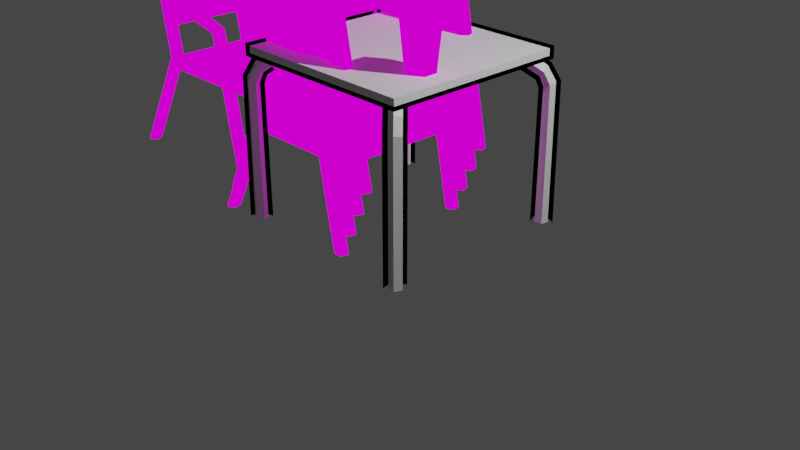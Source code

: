 # Source: mesa.blend  (saved by Blender 2.82.7; exported with 4.5.12 LTS)
import bpy
from mathutils import Matrix  # noqa: F401  (used for matrix-valued properties, if any)

bpy.ops.wm.read_factory_settings(use_empty=True)
scene = bpy.context.scene
scene.name = 'Scene'

# ---- collections
col_collection = bpy.data.collections.new('Collection'); scene.collection.children.link(col_collection)

# ---- images (referenced by path relative to the original .blend; pixels are not part of the script)
import os
ASSET_DIR = os.environ.get("B2B_ASSET_DIR", "")  # directory of the original .blend (textures are referenced by path, not embedded)
HERE = os.path.dirname(os.path.abspath(__file__))  # packed textures are extracted next to this script under _unpacked/

def load_image(name, relpath, width, height, colorspace="sRGB"):
    """Load a texture the original file referenced (path relative to the .blend, or extracted next to this script)."""
    p = next((c for c in (os.path.join(HERE, relpath), os.path.join(ASSET_DIR, relpath)) if relpath and os.path.exists(c)), "")
    if p:
        img = bpy.data.images.load(p, check_existing=True)
        img.name = name
    else:  # same state as the original file: an image datablock whose file is absent (Cycles renders it pink)
        img = bpy.data.images.new(name, width, height)
        img.source = "FILE"
        img.filepath = "//" + (relpath or name)
    img.colorspace_settings.name = colorspace
    return img
img_tex_table_jpg = load_image('tex_table.jpg', 'tex_table.jpg', 1024, 1024, 'sRGB')

# ---- materials (node trees are filled in below, after node groups)
mat_material = bpy.data.materials.new('Material')
mat_material.alpha_threshold = 0.0
mat_material.use_transparent_shadow = False
mat_material.line_color = (0.0, 0.0, 0.0, 1.0)
mat_oh_outline_material = bpy.data.materials.new('OH_Outline_Material')
mat_oh_outline_material.use_backface_culling = True
mat_material_001 = bpy.data.materials.new('Material.001')
mat_material_001.use_transparent_shadow = False

# ---- material node trees
mat_material.use_nodes = True; mat_material.node_tree.nodes.clear()
_N = mat_material.node_tree.nodes; _L = mat_material.node_tree.links
n0 = _N.new('ShaderNodeOutputMaterial'); n0.name = 'Material Output'; n0.location = (300, 300)
n1 = _N.new('ShaderNodeBsdfPrincipled'); n1.name = 'Principled BSDF'; n1.location = (10, 300)
n1.distribution = 'GGX'
n1.subsurface_method = 'BURLEY'
n1.inputs[2].default_value = 0.4
n1.inputs[3].default_value = 1.45
n1.inputs[27].default_value = (0.0, 0.0, 0.0, 1.0)
n1.inputs[28].default_value = 1.0
_L.new(n1.outputs[0], n0.inputs[0])
n0.is_active_output = True
mat_oh_outline_material.use_nodes = True; mat_oh_outline_material.node_tree.nodes.clear()
_N = mat_oh_outline_material.node_tree.nodes; _L = mat_oh_outline_material.node_tree.links
n0 = _N.new('ShaderNodeRGB'); n0.name = 'RGB'; n0.location = (-700, -100)
n0.outputs[0].default_value = (0.0, 0.0, 0.0, 1.0)
n1 = _N.new('ShaderNodeOutputMaterial'); n1.name = 'Material Output'; n1.location = (100, -100)
n1.target = 'EEVEE'
n2 = _N.new('ShaderNodeNewGeometry'); n2.name = 'Geometry'; n2.location = (-700, 400)
n3 = _N.new('ShaderNodeBsdfTransparent'); n3.name = 'Transparent BSDF'; n3.location = (-700, 100)
n4 = _N.new('ShaderNodeLightPath'); n4.name = 'Light Path'; n4.location = (-500, 500)
n5 = _N.new('ShaderNodeMixShader'); n5.name = 'Mix Shader'; n5.location = (-500, 100)
n6 = _N.new('ShaderNodeMixShader'); n6.name = 'Mix Shader.001'; n6.location = (-300, 100)
n7 = _N.new('ShaderNodeMixShader'); n7.name = 'Mix Shader.002'; n7.location = (-100, 100)
n8 = _N.new('ShaderNodeOutputMaterial'); n8.name = 'Material Output.001'; n8.location = (100, 100)
n8.target = 'CYCLES'
n9 = _N.new('ShaderNodeMixShader'); n9.name = 'Mix Shader.003'; n9.location = (0, 0)
n9.label = 'Disable Shadow'
n9.hide = True
n10 = _N.new('ShaderNodeLightPath'); n10.name = 'Light Path.001'; n10.location = (0, 0)
n10.hide = True
n11 = _N.new('ShaderNodeBsdfTransparent'); n11.name = 'Transparent BSDF.001'; n11.location = (0, 0)
n11.hide = True
_L.new(n2.outputs[6], n5.inputs[0])
_L.new(n0.outputs[0], n5.inputs[1])
_L.new(n3.outputs[0], n5.inputs[2])
_L.new(n4.outputs[0], n6.inputs[0])
_L.new(n3.outputs[0], n6.inputs[1])
_L.new(n5.outputs[0], n6.inputs[2])
_L.new(n4.outputs[3], n7.inputs[0])
_L.new(n6.outputs[0], n7.inputs[1])
_L.new(n5.outputs[0], n7.inputs[2])
_L.new(n7.outputs[0], n8.inputs[0])
_L.new(n0.outputs[0], n9.inputs[1])
_L.new(n9.outputs[0], n1.inputs[0])
_L.new(n10.outputs[1], n9.inputs[0])
_L.new(n11.outputs[0], n9.inputs[2])
n1.is_active_output = True
mat_material_001.use_nodes = True; mat_material_001.node_tree.nodes.clear()
_N = mat_material_001.node_tree.nodes; _L = mat_material_001.node_tree.links
n0 = _N.new('ShaderNodeOutputMaterial'); n0.name = 'Material Output'; n0.location = (300, 300)
n1 = _N.new('ShaderNodeBsdfPrincipled'); n1.name = 'Principled BSDF'; n1.location = (10, 300)
n1.distribution = 'GGX'
n1.subsurface_method = 'BURLEY'
n1.inputs[0].default_value = (0.0, 0.0, 0.0, 1.0)
n1.inputs[3].default_value = 1.45
n1.inputs[13].default_value = 0.0
n1.inputs[28].default_value = 1.0
n2 = _N.new('ShaderNodeTexImage'); n2.name = 'Image Texture'; n2.location = (-480, 183)
n2.image = img_tex_table_jpg
_L.new(n1.outputs[0], n0.inputs[0])
_L.new(n2.outputs[0], n1.inputs[27])
n0.is_active_output = True

# ---- world
world_world = bpy.data.worlds.new('World'); scene.world = world_world
world_world.use_nodes = True; world_world.node_tree.nodes.clear()
_N = world_world.node_tree.nodes; _L = world_world.node_tree.links
n0 = _N.new('ShaderNodeOutputWorld'); n0.name = 'World Output'; n0.location = (300, 300)
n1 = _N.new('ShaderNodeBackground'); n1.name = 'Background'; n1.location = (10, 300)
n1.inputs[0].default_value = (0.05088, 0.05088, 0.05088, 1.0)
_L.new(n1.outputs[0], n0.inputs[0])
n0.is_active_output = True
world_world.color = (0.05088, 0.05088, 0.05088)
world_world.use_sun_shadow = False
world_world.sun_shadow_jitter_overblur = 0.0

# ---- cameras
cam_camera = bpy.data.cameras.new('Camera')
cam_camera.clip_end = 100.0
cam_camera.ortho_scale = 7.314

# ---- lights
light_light = bpy.data.lights.new('Light', 'POINT')
light_light.transmission_factor = 0.0
light_light.energy = 1000.0
light_light.shadow_soft_size = 0.1
light_light.shadow_maximum_resolution = 0.006
light_light.use_absolute_resolution = True

# ---- meshes
me_cylinder_001 = bpy.data.meshes.new('Cylinder.001')
me_cylinder_001.from_pydata([(0.965, -1.041, -0.001584), (0.965, -1.041, 1.458), (0.9522, -0.9601, -0.001584), (0.9571, -0.9649, 1.429), (1.025, -0.923, -0.001584), (1.028, -0.9259, 1.44), (1.083, -0.9808, -0.001584), (1.08, -0.9778, 1.476), (1.046, -1.054, -0.001584), (1.041, -1.049, 1.487), (0.9286, -0.9364, 1.532), (0.9196, -0.9954, 1.588), (0.9931, -0.891, 1.553), (1.024, -0.9219, 1.623), (0.9787, -0.9865, 1.644), (0.7975, -0.809, 1.654), (0.7886, -0.868, 1.71), (0.8621, -0.7636, 1.675), (0.893, -0.7945, 1.744), (0.8476, -0.8591, 1.766), (1.0, 1.0, 1.799), (1.0, 1.0, 1.727), (1.0, -1.0, 1.799), (1.0, -1.0, 1.727), (-1.0, 1.0, 1.799), (-1.0, 1.0, 1.727), (-1.0, -1.0, 1.799), (-1.0, -1.0, 1.727), (-1.035, -0.9425, -0.001584), (-1.035, -0.9425, 1.458), (-0.9542, -0.9297, -0.001584), (-0.9591, -0.9345, 1.429), (-0.9171, -1.003, -0.001584), (-0.9201, -1.006, 1.44), (-0.9749, -1.06, -0.001584), (-0.9719, -1.057, 1.476), (-1.048, -1.023, -0.001584), (-1.043, -1.018, 1.487), (-0.9305, -0.906, 1.532), (-0.9896, -0.8971, 1.588), (-0.8851, -0.9705, 1.553), (-0.9161, -1.001, 1.623), (-0.9806, -0.9561, 1.644), (-0.8031, -0.7749, 1.654), (-0.8622, -0.766, 1.71), (-0.7577, -0.8395, 1.675), (-0.7887, -0.8705, 1.744), (-0.8532, -0.825, 1.766), (1.063, 0.9592, -0.001584), (1.063, 0.9592, 1.458), (0.9826, 0.9464, -0.001584), (0.9875, 0.9512, 1.429), (0.9455, 1.019, -0.001584), (0.9485, 1.022, 1.44), (1.003, 1.077, -0.001584), (1.0, 1.074, 1.476), (1.076, 1.04, -0.001584), (1.071, 1.035, 1.487), (0.9589, 0.9227, 1.532), (1.018, 0.9138, 1.588), (0.9135, 0.9873, 1.553), (0.9445, 1.018, 1.623), (1.009, 0.9728, 1.644), (0.8316, 0.7917, 1.654), (0.8906, 0.7827, 1.71), (0.7861, 0.8562, 1.675), (0.8171, 0.8872, 1.744), (0.8817, 0.8418, 1.766), (-0.9366, 1.058, -0.001584), (-0.9366, 1.058, 1.458), (-0.9238, 0.9768, -0.001584), (-0.9287, 0.9816, 1.429), (-0.9967, 0.9397, -0.001584), (-0.9997, 0.9427, 1.44), (-1.054, 0.9975, -0.001584), (-1.051, 0.9945, 1.476), (-1.017, 1.07, -0.001584), (-1.013, 1.065, 1.487), (-0.9001, 0.9531, 1.532), (-0.8912, 1.012, 1.588), (-0.9647, 0.9077, 1.553), (-0.9956, 0.9387, 1.623), (-0.9502, 1.003, 1.644), (-0.7691, 0.8257, 1.654), (-0.7602, 0.8847, 1.71), (-0.8336, 0.7803, 1.675), (-0.8646, 0.8113, 1.744), (-0.8192, 0.8758, 1.766)], [], [(0, 1, 3, 2), (2, 3, 5, 4), (4, 5, 7, 6), (1, 9, 14, 11), (6, 7, 9, 8), (8, 9, 1, 0), (11, 14, 19, 16), (3, 1, 11, 10), (7, 5, 12, 13), (9, 7, 13, 14), (5, 3, 10, 12), (13, 12, 17, 18), (10, 11, 16, 15), (14, 13, 18, 19), (12, 10, 15, 17), (20, 24, 26, 22), (23, 22, 26, 27), (27, 26, 24, 25), (25, 21, 23, 27), (21, 20, 22, 23), (25, 24, 20, 21), (28, 29, 31, 30), (30, 31, 33, 32), (32, 33, 35, 34), (29, 37, 42, 39), (34, 35, 37, 36), (36, 37, 29, 28), (39, 42, 47, 44), (31, 29, 39, 38), (35, 33, 40, 41), (37, 35, 41, 42), (33, 31, 38, 40), (41, 40, 45, 46), (38, 39, 44, 43), (42, 41, 46, 47), (40, 38, 43, 45), (48, 49, 51, 50), (50, 51, 53, 52), (52, 53, 55, 54), (49, 57, 62, 59), (54, 55, 57, 56), (56, 57, 49, 48), (59, 62, 67, 64), (51, 49, 59, 58), (55, 53, 60, 61), (57, 55, 61, 62), (53, 51, 58, 60), (61, 60, 65, 66), (58, 59, 64, 63), (62, 61, 66, 67), (60, 58, 63, 65), (68, 69, 71, 70), (70, 71, 73, 72), (72, 73, 75, 74), (69, 77, 82, 79), (74, 75, 77, 76), (76, 77, 69, 68), (79, 82, 87, 84), (71, 69, 79, 78), (75, 73, 80, 81), (77, 75, 81, 82), (73, 71, 78, 80), (81, 80, 85, 86), (78, 79, 84, 83), (82, 81, 86, 87), (80, 78, 83, 85)])
_uv = me_cylinder_001.uv_layers.new(name='UVMap')
_uv.uv.foreach_set('vector', [0.01497, 0.1195, 0.01497, 0.01335, 0.05742, 0.01335, 0.05742, 0.1195, 0.05742, 0.1195, 0.05742, 0.01335, 0.09987, 0.01335, 0.09987, 0.1195, 0.09987, 0.1195, 0.09987, 0.01335, 0.1423, 0.01335, 0.1423, 0.1195, 0.2272, 0.01335, 0.1848, 0.01335, 0.1848, 0.01335, 0.2272, 0.01335, 0.1423, 0.1195, 0.1423, 0.01335, 0.1848, 0.01335, 0.1848, 0.1195, 0.1848, 0.1195, 0.1848, 0.01335, 0.2272, 0.01335, 0.2272, 0.1195, 0.2272, 0.01335, 0.1848, 0.01335, 0.1848, 0.01335, 0.2272, 0.01335, 0.05742, 0.01335, 0.01497, 0.01335, 0.01497, 0.01335, 0.05742, 0.01335, 0.1423, 0.01335, 0.09987, 0.01335, 0.09987, 0.01335, 0.1423, 0.01335, 0.1848, 0.01335, 0.1423, 0.01335, 0.1423, 0.01335, 0.1848, 0.01335, 0.09987, 0.01335, 0.05742, 0.01335, 0.05742, 0.01335, 0.09987, 0.01335, 0.1423, 0.01335, 0.09987, 0.01335, 0.09987, 0.01335, 0.1423, 0.01335, 0.05742, 0.01335, 0.01497, 0.01335, 0.01497, 0.01335, 0.05742, 0.01335, 0.1848, 0.01335, 0.1423, 0.01335, 0.1423, 0.01335, 0.1848, 0.01335, 0.09987, 0.01335, 0.05742, 0.01335, 0.05742, 0.01335, 0.09987, 0.01335, 0.01023, 0.3657, 0.6304, 0.3657, 0.6304, 0.9859, 0.01023, 0.9859, 0.9135, 0.7822, 0.9771, 0.7822, 0.9771, 0.9941, 0.9135, 0.9941, 0.9135, 0.1466, 0.9771, 0.1466, 0.9771, 0.3584, 0.9135, 0.3584, 0.9069, 0.03579, 0.9837, 0.03579, 0.9837, 0.1126, 0.9069, 0.1126, 0.9135, 0.5703, 0.9771, 0.5703, 0.9771, 0.7822, 0.9135, 0.7822, 0.9135, 0.3584, 0.9771, 0.3584, 0.9771, 0.5703, 0.9135, 0.5703, 0.01497, 0.1195, 0.01497, 0.01335, 0.05742, 0.01335, 0.05742, 0.1195, 0.05742, 0.1195, 0.05742, 0.01335, 0.09987, 0.01335, 0.09987, 0.1195, 0.09987, 0.1195, 0.09987, 0.01335, 0.1423, 0.01335, 0.1423, 0.1195, 0.2272, 0.01335, 0.1848, 0.01335, 0.1848, 0.01335, 0.2272, 0.01335, 0.1423, 0.1195, 0.1423, 0.01335, 0.1848, 0.01335, 0.1848, 0.1195, 0.1848, 0.1195, 0.1848, 0.01335, 0.2272, 0.01335, 0.2272, 0.1195, 0.2272, 0.01335, 0.1848, 0.01335, 0.1848, 0.01335, 0.2272, 0.01335, 0.05742, 0.01335, 0.01497, 0.01335, 0.01497, 0.01335, 0.05742, 0.01335, 0.1423, 0.01335, 0.09987, 0.01335, 0.09987, 0.01335, 0.1423, 0.01335, 0.1848, 0.01335, 0.1423, 0.01335, 0.1423, 0.01335, 0.1848, 0.01335, 0.09987, 0.01335, 0.05742, 0.01335, 0.05742, 0.01335, 0.09987, 0.01335, 0.1423, 0.01335, 0.09987, 0.01335, 0.09987, 0.01335, 0.1423, 0.01335, 0.05742, 0.01335, 0.01497, 0.01335, 0.01497, 0.01335, 0.05742, 0.01335, 0.1848, 0.01335, 0.1423, 0.01335, 0.1423, 0.01335, 0.1848, 0.01335, 0.09987, 0.01335, 0.05742, 0.01335, 0.05742, 0.01335, 0.09987, 0.01335, 0.01497, 0.1195, 0.01497, 0.01335, 0.05742, 0.01335, 0.05742, 0.1195, 0.05742, 0.1195, 0.05742, 0.01335, 0.09987, 0.01335, 0.09987, 0.1195, 0.09987, 0.1195, 0.09987, 0.01335, 0.1423, 0.01335, 0.1423, 0.1195, 0.2272, 0.01335, 0.1848, 0.01335, 0.1848, 0.01335, 0.2272, 0.01335, 0.1423, 0.1195, 0.1423, 0.01335, 0.1848, 0.01335, 0.1848, 0.1195, 0.1848, 0.1195, 0.1848, 0.01335, 0.2272, 0.01335, 0.2272, 0.1195, 0.2272, 0.01335, 0.1848, 0.01335, 0.1848, 0.01335, 0.2272, 0.01335, 0.05742, 0.01335, 0.01497, 0.01335, 0.01497, 0.01335, 0.05742, 0.01335, 0.1423, 0.01335, 0.09987, 0.01335, 0.09987, 0.01335, 0.1423, 0.01335, 0.1848, 0.01335, 0.1423, 0.01335, 0.1423, 0.01335, 0.1848, 0.01335, 0.09987, 0.01335, 0.05742, 0.01335, 0.05742, 0.01335, 0.09987, 0.01335, 0.1423, 0.01335, 0.09987, 0.01335, 0.09987, 0.01335, 0.1423, 0.01335, 0.05742, 0.01335, 0.01497, 0.01335, 0.01497, 0.01335, 0.05742, 0.01335, 0.1848, 0.01335, 0.1423, 0.01335, 0.1423, 0.01335, 0.1848, 0.01335, 0.09987, 0.01335, 0.05742, 0.01335, 0.05742, 0.01335, 0.09987, 0.01335, 0.01497, 0.1195, 0.01497, 0.01335, 0.05742, 0.01335, 0.05742, 0.1195, 0.05742, 0.1195, 0.05742, 0.01335, 0.09987, 0.01335, 0.09987, 0.1195, 0.09987, 0.1195, 0.09987, 0.01335, 0.1423, 0.01335, 0.1423, 0.1195, 0.2272, 0.01335, 0.1848, 0.01335, 0.1848, 0.01335, 0.2272, 0.01335, 0.1423, 0.1195, 0.1423, 0.01335, 0.1848, 0.01335, 0.1848, 0.1195, 0.1848, 0.1195, 0.1848, 0.01335, 0.2272, 0.01335, 0.2272, 0.1195, 0.2272, 0.01335, 0.1848, 0.01335, 0.1848, 0.01335, 0.2272, 0.01335, 0.05742, 0.01335, 0.01497, 0.01335, 0.01497, 0.01335, 0.05742, 0.01335, 0.1423, 0.01335, 0.09987, 0.01335, 0.09987, 0.01335, 0.1423, 0.01335, 0.1848, 0.01335, 0.1423, 0.01335, 0.1423, 0.01335, 0.1848, 0.01335, 0.09987, 0.01335, 0.05742, 0.01335, 0.05742, 0.01335, 0.09987, 0.01335, 0.1423, 0.01335, 0.09987, 0.01335, 0.09987, 0.01335, 0.1423, 0.01335, 0.05742, 0.01335, 0.01497, 0.01335, 0.01497, 0.01335, 0.05742, 0.01335, 0.1848, 0.01335, 0.1423, 0.01335, 0.1423, 0.01335, 0.1848, 0.01335, 0.09987, 0.01335, 0.05742, 0.01335, 0.05742, 0.01335, 0.09987, 0.01335])
me_cylinder_001.materials.append(mat_material)
me_cylinder_001.materials.append(mat_oh_outline_material)
me_cylinder_001.use_remesh_fix_poles = True
me_cylinder_001.use_remesh_preserve_attributes = False
me_cylinder_001.use_mirror_vertex_groups = False
me_cylinder_001.update()
me_cylinder_005 = bpy.data.meshes.new('Cylinder.005')
me_cylinder_005.from_pydata([(-1.226e-08, 0.1482, -0.2626), (0.0, 0.2025, 0.2626), (0.1283, 0.0741, -0.2626), (0.1753, 0.1012, 0.2626), (0.1283, -0.0741, -0.2626), (0.1753, -0.1012, 0.2626), (-2.521e-08, -0.1482, -0.2626), (-1.77e-08, -0.2025, 0.2626), (-0.1283, -0.0741, -0.2626), (-0.1753, -0.1012, 0.2626), (-0.1283, 0.0741, -0.2626), (-0.1753, 0.1012, 0.2626)], [], [(0, 1, 3, 2), (2, 3, 5, 4), (4, 5, 7, 6), (6, 7, 9, 8), (3, 1, 11, 9, 7, 5), (8, 9, 11, 10), (10, 11, 1, 0), (0, 2, 4, 6, 8, 10)])
_uv = me_cylinder_005.uv_layers.new(name='UVMap')
_uv.uv.foreach_set('vector', [0.6462, 0.3511, 0.9051, 0.3511, 0.9051, 0.4586, 0.6462, 0.4586, 0.6462, 0.4586, 0.9051, 0.4586, 0.9051, 0.5662, 0.6462, 0.5662, 0.6462, 0.5662, 0.9051, 0.5662, 0.9051, 0.6737, 0.6462, 0.6737, 0.6462, 0.6737, 0.9051, 0.6737, 0.9051, 0.7813, 0.6462, 0.7813, 0.9013, 0.3278, 0.8685, 0.3468, 0.8357, 0.3278, 0.8357, 0.29, 0.8685, 0.271, 0.9013, 0.29, 0.6462, 0.7813, 0.9051, 0.7813, 0.9051, 0.8888, 0.6462, 0.8888, 0.6462, 0.8888, 0.9051, 0.8888, 0.9051, 0.9963, 0.6462, 0.9963, 0.6564, 0.3842, 0.6678, 0.3776, 0.6678, 0.3644, 0.6564, 0.3578, 0.6449, 0.3644, 0.6449, 0.3776])
me_cylinder_005.materials.append(mat_material_001)
me_cylinder_005.use_remesh_fix_poles = True
me_cylinder_005.use_remesh_preserve_attributes = False
me_cylinder_005.use_mirror_vertex_groups = False
me_cylinder_005.update()
me_cylinder_007 = bpy.data.meshes.new('Cylinder.007')
me_cylinder_007.from_pydata([(0.0, -0.6869, -0.1162), (-0.3121, -0.6869, 1.443), (0.0723, -0.7395, -0.1162), (-0.2549, -0.7395, 1.487), (0.04469, -0.8245, -0.1162), (-0.2768, -0.8245, 1.471), (-0.04469, -0.8245, -0.1142), (-0.3474, -0.8245, 1.416), (-0.0723, -0.7395, -0.1162), (-0.3692, -0.7395, 1.399), (-1.308, -0.7423, 1.731), (-1.306, -0.6829, 1.665), (-1.36, -0.8106, 1.706), (-1.389, -0.7934, 1.623), (-1.356, -0.7145, 1.598), (-1.687, -0.5872, 2.079), (-1.647, -0.5434, 2.013), (-1.77, -0.6058, 2.054), (-1.782, -0.5734, 1.971), (-1.705, -0.5349, 1.946), (-1.794, 0.0, 2.248), (-1.74, 0.0, 2.177), (-1.879, 0.0, 2.218), (-1.876, 0.0, 2.129), (-1.791, 0.0, 2.104), (-1.63, -0.9598, -0.1184), (-1.395, -0.7067, 0.8792), (-1.702, -0.906, -0.1184), (-1.466, -0.6531, 0.8848), (-1.673, -0.8215, -0.1162), (-1.437, -0.5685, 0.8837), (-1.583, -0.8231, -0.1162), (-1.348, -0.5698, 0.8775), (-1.557, -0.9086, -0.1162), (-1.322, -0.6552, 0.8747), (-1.753, -0.6195, 2.053), (-1.824, -0.566, 2.059), (-1.795, -0.4814, 2.058), (-1.706, -0.4827, 2.052), (-1.68, -0.568, 2.049), (-0.01082, 0.7059, 0.8843), (-0.01082, 0.7059, 0.7718), (-0.01082, -0.7059, 0.8843), (-0.01082, -0.7059, 0.7718), (-1.391, 0.7059, 0.8843), (-1.391, 0.7059, 0.7718), (-1.391, -0.7059, 0.8843), (-1.391, -0.7059, 0.7718), (-1.441, 0.5756, 1.236), (-1.543, 0.5756, 1.189), (-1.441, -0.5756, 1.236), (-1.543, -0.5756, 1.189), (-1.662, 0.5193, 1.942), (-1.772, 0.5193, 1.921), (-1.662, -0.5193, 1.942), (-1.772, -0.5193, 1.921), (0.0, 0.6869, -0.1142), (-0.3121, 0.6869, 1.443), (0.0723, 0.7395, -0.1162), (-0.2549, 0.7395, 1.487), (0.04469, 0.8245, -0.1162), (-0.2768, 0.8245, 1.471), (-0.04469, 0.8245, -0.1162), (-0.3474, 0.8245, 1.416), (-0.0723, 0.7395, -0.1162), (-0.3692, 0.7395, 1.399), (-1.308, 0.7423, 1.731), (-1.306, 0.6829, 1.665), (-1.36, 0.8106, 1.706), (-1.389, 0.7934, 1.623), (-1.356, 0.7145, 1.598), (-1.687, 0.5872, 2.079), (-1.647, 0.5434, 2.013), (-1.77, 0.6058, 2.054), (-1.782, 0.5734, 1.971), (-1.705, 0.5349, 1.946), (-1.63, 0.9598, -0.1162), (-1.395, 0.7067, 0.8792), (-1.702, 0.906, -0.1162), (-1.466, 0.6531, 0.8848), (-1.673, 0.8215, -0.1184), (-1.437, 0.5685, 0.8837), (-1.583, 0.8231, -0.1162), (-1.348, 0.5698, 0.8775), (-1.557, 0.9086, -0.1162), (-1.322, 0.6552, 0.8747), (-1.753, 0.6195, 2.053), (-1.824, 0.566, 2.059), (-1.795, 0.4814, 2.058), (-1.706, 0.4827, 2.052), (-1.68, 0.568, 2.049)], [], [(0, 1, 3, 2), (2, 3, 5, 4), (4, 5, 7, 6), (5, 3, 10, 12), (6, 7, 9, 8), (8, 9, 1, 0), (0, 2, 4, 6, 8), (12, 10, 15, 17), (1, 9, 14, 11), (3, 1, 11, 10), (7, 5, 12, 13), (9, 7, 13, 14), (18, 17, 22, 23), (11, 14, 19, 16), (13, 12, 17, 18), (10, 11, 16, 15), (14, 13, 18, 19), (20, 21, 24, 23, 22), (15, 16, 21, 20), (19, 18, 23, 24), (17, 15, 20, 22), (16, 19, 24, 21), (25, 26, 28, 27), (27, 28, 30, 29), (29, 30, 32, 31), (31, 32, 34, 33), (33, 34, 26, 25), (34, 32, 38, 39), (30, 28, 36, 37), (26, 34, 39, 35), (28, 26, 35, 36), (32, 30, 37, 38), (40, 42, 43, 41), (42, 46, 47, 43), (46, 44, 45, 47), (44, 40, 41, 45), (42, 40, 44, 46), (47, 45, 41, 43), (48, 50, 51, 49), (54, 52, 53, 55), (50, 48, 52, 54), (55, 53, 49, 51), (56, 58, 59, 57), (58, 60, 61, 59), (60, 62, 63, 61), (61, 68, 66, 59), (62, 64, 65, 63), (64, 56, 57, 65), (56, 64, 62, 60, 58), (68, 73, 71, 66), (57, 67, 70, 65), (59, 66, 67, 57), (63, 69, 68, 61), (65, 70, 69, 63), (74, 23, 22, 73), (67, 72, 75, 70), (69, 74, 73, 68), (66, 71, 72, 67), (70, 75, 74, 69), (71, 20, 21, 72), (75, 24, 23, 74), (73, 22, 20, 71), (72, 21, 24, 75), (76, 78, 79, 77), (78, 80, 81, 79), (80, 82, 83, 81), (82, 84, 85, 83), (84, 76, 77, 85), (85, 90, 89, 83), (81, 88, 87, 79), (77, 86, 90, 85), (79, 87, 86, 77), (83, 89, 88, 81)])
_uv = me_cylinder_007.uv_layers.new(name='UVMap')
_uv.uv.foreach_set('vector', [0.2151, 0.02039, 0.2151, 0.1193, 0.1755, 0.1193, 0.1755, 0.02039, 0.1755, 0.02039, 0.1755, 0.1193, 0.1359, 0.1193, 0.1359, 0.02039, 0.1359, 0.02039, 0.1359, 0.1193, 0.09633, 0.1193, 0.09633, 0.02039, 0.1359, 0.1193, 0.1755, 0.1193, 0.1755, 0.1193, 0.1359, 0.1193, 0.09633, 0.02039, 0.09633, 0.1193, 0.05675, 0.1193, 0.05675, 0.02039, 0.05675, 0.02039, 0.05675, 0.1193, 0.01718, 0.1193, 0.01718, 0.02039, 0.1656, 0.01842, 0.2108, -0.0144, 0.1935, -0.0675, 0.1377, -0.0675, 0.1204, -0.0144, 0.1359, 0.1193, 0.1755, 0.1193, 0.1755, 0.1193, 0.1359, 0.1193, 0.01718, 0.1193, 0.05675, 0.1193, 0.05675, 0.1193, 0.01718, 0.1193, 0.1755, 0.1193, 0.2151, 0.1193, 0.2151, 0.1193, 0.1755, 0.1193, 0.09633, 0.1193, 0.1359, 0.1193, 0.1359, 0.1193, 0.09633, 0.1193, 0.05675, 0.1193, 0.09633, 0.1193, 0.09633, 0.1193, 0.05675, 0.1193, 0.09633, 0.1193, 0.1359, 0.1193, 0.1359, 0.1193, 0.09633, 0.1193, 0.01718, 0.1193, 0.05675, 0.1193, 0.05675, 0.1193, 0.01718, 0.1193, 0.09633, 0.1193, 0.1359, 0.1193, 0.1359, 0.1193, 0.09633, 0.1193, 0.1755, 0.1193, 0.2151, 0.1193, 0.2151, 0.1193, 0.1755, 0.1193, 0.05675, 0.1193, 0.09633, 0.1193, 0.09633, 0.1193, 0.05675, 0.1193, 0.4783, 0.3242, 0.25, 0.49, 0.02175, 0.3242, 0.1089, 0.05584, 0.3911, 0.05584, 0.1755, 0.1193, 0.2151, 0.1193, 0.2151, 0.1193, 0.1755, 0.1193, 0.05675, 0.1193, 0.09633, 0.1193, 0.09633, 0.1193, 0.05675, 0.1193, 0.1359, 0.1193, 0.1755, 0.1193, 0.1755, 0.1193, 0.1359, 0.1193, 0.01718, 0.1193, 0.05675, 0.1193, 0.05675, 0.1193, 0.01718, 0.1193, 0.2261, 0.007237, 0.2261, 0.1147, 0.1831, 0.1147, 0.1831, 0.007237, 0.1831, 0.007237, 0.1831, 0.1147, 0.1401, 0.1147, 0.1401, 0.007237, 0.1401, 0.007237, 0.1401, 0.1147, 0.09708, 0.1147, 0.09708, 0.007237, 0.09708, 0.007237, 0.09708, 0.1147, 0.05409, 0.1147, 0.05409, 0.007237, 0.05409, 0.007237, 0.05409, 0.1147, 0.01109, 0.1147, 0.01109, 0.007237, 0.05409, 0.1147, 0.09708, 0.1147, 0.09708, 0.1147, 0.05409, 0.1147, 0.1401, 0.1147, 0.1831, 0.1147, 0.1831, 0.1147, 0.1401, 0.1147, 0.01109, 0.1147, 0.05409, 0.1147, 0.05409, 0.1147, 0.01109, 0.1147, 0.1831, 0.1147, 0.2261, 0.1147, 0.2261, 0.1147, 0.1831, 0.1147, 0.09708, 0.1147, 0.1401, 0.1147, 0.1401, 0.1147, 0.09708, 0.1147, 0.797, 0.1697, 0.2499, 0.1697, 0.2499, 0.1155, 0.797, 0.1155, 0.4146, 0.007404, 0.4146, 0.3363, 0.6948, 0.3363, 0.6948, 0.007404, 0.2394, 0.0747, 0.8133, 0.0747, 0.8133, 0.02491, 0.2394, 0.02491, 0.4248, 0.3359, 0.4248, 0.006836, 0.6748, 0.006836, 0.6748, 0.3359, 0.2328, 0.007342, 0.813, 0.007342, 0.813, 0.3358, 0.2328, 0.3358, 0.2592, 0.3377, 0.7917, 0.3377, 0.7917, 0.007937, 0.2592, 0.007937, 0.375, 0.0, 0.375, 0.25, 0.625, 0.25, 0.625, 0.0, 0.375, 0.5, 0.375, 0.75, 0.625, 0.75, 0.625, 0.5, 0.2592, 0.3406, 0.7941, 0.3406, 0.7937, 0.00709, 0.2595, 0.00709, 0.2767, 0.3171, 0.7602, 0.3171, 0.7864, 0.00318, 0.2504, 0.00318, 0.2151, 0.02039, 0.1755, 0.02039, 0.1755, 0.1193, 0.2151, 0.1193, 0.1755, 0.02039, 0.1359, 0.02039, 0.1359, 0.1193, 0.1755, 0.1193, 0.1359, 0.02039, 0.09633, 0.02039, 0.09633, 0.1193, 0.1359, 0.1193, 0.1359, 0.1193, 0.1359, 0.1193, 0.1755, 0.1193, 0.1755, 0.1193, 0.09633, 0.02039, 0.05675, 0.02039, 0.05675, 0.1193, 0.09633, 0.1193, 0.05675, 0.02039, 0.01718, 0.02039, 0.01718, 0.1193, 0.05675, 0.1193, 0.1656, 0.01842, 0.1204, -0.0144, 0.1377, -0.0675, 0.1935, -0.0675, 0.2108, -0.0144, 0.1359, 0.1193, 0.1359, 0.1193, 0.1755, 0.1193, 0.1755, 0.1193, 0.01718, 0.1193, 0.01718, 0.1193, 0.05675, 0.1193, 0.05675, 0.1193, 0.1755, 0.1193, 0.1755, 0.1193, 0.2151, 0.1193, 0.2151, 0.1193, 0.09633, 0.1193, 0.09633, 0.1193, 0.1359, 0.1193, 0.1359, 0.1193, 0.05675, 0.1193, 0.05675, 0.1193, 0.09633, 0.1193, 0.09633, 0.1193, 0.09633, 0.1193, 0.09633, 0.1193, 0.1359, 0.1193, 0.1359, 0.1193, 0.01718, 0.1193, 0.01718, 0.1193, 0.05675, 0.1193, 0.05675, 0.1193, 0.09633, 0.1193, 0.09633, 0.1193, 0.1359, 0.1193, 0.1359, 0.1193, 0.1755, 0.1193, 0.1755, 0.1193, 0.2151, 0.1193, 0.2151, 0.1193, 0.05675, 0.1193, 0.05675, 0.1193, 0.09633, 0.1193, 0.09633, 0.1193, 0.1755, 0.1193, 0.1755, 0.1193, 0.2151, 0.1193, 0.2151, 0.1193, 0.05675, 0.1193, 0.05675, 0.1193, 0.09633, 0.1193, 0.09633, 0.1193, 0.1359, 0.1193, 0.1359, 0.1193, 0.1755, 0.1193, 0.1755, 0.1193, 0.01718, 0.1193, 0.01718, 0.1193, 0.05675, 0.1193, 0.05675, 0.1193, 0.2261, 0.007237, 0.1831, 0.007237, 0.1831, 0.1147, 0.2261, 0.1147, 0.1831, 0.007237, 0.1401, 0.007237, 0.1401, 0.1147, 0.1831, 0.1147, 0.1401, 0.007237, 0.09708, 0.007237, 0.09708, 0.1147, 0.1401, 0.1147, 0.09708, 0.007237, 0.05409, 0.007237, 0.05409, 0.1147, 0.09708, 0.1147, 0.05409, 0.007237, 0.01109, 0.007237, 0.01109, 0.1147, 0.05409, 0.1147, 0.05409, 0.1147, 0.05409, 0.1147, 0.09708, 0.1147, 0.09708, 0.1147, 0.1401, 0.1147, 0.1401, 0.1147, 0.1831, 0.1147, 0.1831, 0.1147, 0.01109, 0.1147, 0.01109, 0.1147, 0.05409, 0.1147, 0.05409, 0.1147, 0.1831, 0.1147, 0.1831, 0.1147, 0.2261, 0.1147, 0.2261, 0.1147, 0.09708, 0.1147, 0.09708, 0.1147, 0.1401, 0.1147, 0.1401, 0.1147])
me_cylinder_007.materials.append(mat_material_001)
me_cylinder_007.use_remesh_fix_poles = True
me_cylinder_007.use_remesh_preserve_attributes = False
me_cylinder_007.use_mirror_vertex_groups = False
me_cylinder_007.update()
me_cylinder_008 = bpy.data.meshes.new('Cylinder.008')
me_cylinder_008.from_pydata([(0.0, -0.6869, -0.1162), (-0.3121, -0.6869, 1.443), (0.0723, -0.7395, -0.1162), (-0.2549, -0.7395, 1.487), (0.04469, -0.8245, -0.1162), (-0.2768, -0.8245, 1.471), (-0.04469, -0.8245, -0.1142), (-0.3474, -0.8245, 1.416), (-0.0723, -0.7395, -0.1162), (-0.3692, -0.7395, 1.399), (-1.308, -0.7423, 1.731), (-1.306, -0.6829, 1.665), (-1.36, -0.8106, 1.706), (-1.389, -0.7934, 1.623), (-1.356, -0.7145, 1.598), (-1.687, -0.5872, 2.079), (-1.647, -0.5434, 2.013), (-1.77, -0.6058, 2.054), (-1.782, -0.5734, 1.971), (-1.705, -0.5349, 1.946), (-1.794, 0.0, 2.248), (-1.74, 0.0, 2.177), (-1.879, 0.0, 2.218), (-1.876, 0.0, 2.129), (-1.791, 0.0, 2.104), (-1.63, -0.9598, -0.1184), (-1.395, -0.7067, 0.8792), (-1.702, -0.906, -0.1184), (-1.466, -0.6531, 0.8848), (-1.673, -0.8215, -0.1162), (-1.437, -0.5685, 0.8837), (-1.583, -0.8231, -0.1162), (-1.348, -0.5698, 0.8775), (-1.557, -0.9086, -0.1162), (-1.322, -0.6552, 0.8747), (-1.753, -0.6195, 2.053), (-1.824, -0.566, 2.059), (-1.795, -0.4814, 2.058), (-1.706, -0.4827, 2.052), (-1.68, -0.568, 2.049), (-0.01082, 0.7059, 0.8843), (-0.01082, 0.7059, 0.7718), (-0.01082, -0.7059, 0.8843), (-0.01082, -0.7059, 0.7718), (-1.391, 0.7059, 0.8843), (-1.391, 0.7059, 0.7718), (-1.391, -0.7059, 0.8843), (-1.391, -0.7059, 0.7718), (-1.441, 0.5756, 1.236), (-1.543, 0.5756, 1.189), (-1.441, -0.5756, 1.236), (-1.543, -0.5756, 1.189), (-1.662, 0.5193, 1.942), (-1.772, 0.5193, 1.921), (-1.662, -0.5193, 1.942), (-1.772, -0.5193, 1.921), (0.0, 0.6869, -0.1142), (-0.3121, 0.6869, 1.443), (0.0723, 0.7395, -0.1162), (-0.2549, 0.7395, 1.487), (0.04469, 0.8245, -0.1162), (-0.2768, 0.8245, 1.471), (-0.04469, 0.8245, -0.1162), (-0.3474, 0.8245, 1.416), (-0.0723, 0.7395, -0.1162), (-0.3692, 0.7395, 1.399), (-1.308, 0.7423, 1.731), (-1.306, 0.6829, 1.665), (-1.36, 0.8106, 1.706), (-1.389, 0.7934, 1.623), (-1.356, 0.7145, 1.598), (-1.687, 0.5872, 2.079), (-1.647, 0.5434, 2.013), (-1.77, 0.6058, 2.054), (-1.782, 0.5734, 1.971), (-1.705, 0.5349, 1.946), (-1.63, 0.9598, -0.1162), (-1.395, 0.7067, 0.8792), (-1.702, 0.906, -0.1162), (-1.466, 0.6531, 0.8848), (-1.673, 0.8215, -0.1184), (-1.437, 0.5685, 0.8837), (-1.583, 0.8231, -0.1162), (-1.348, 0.5698, 0.8775), (-1.557, 0.9086, -0.1162), (-1.322, 0.6552, 0.8747), (-1.753, 0.6195, 2.053), (-1.824, 0.566, 2.059), (-1.795, 0.4814, 2.058), (-1.706, 0.4827, 2.052), (-1.68, 0.568, 2.049), (0.1171, -0.6869, 0.1441), (-0.195, -0.6869, 1.703), (0.1894, -0.7395, 0.1441), (-0.1379, -0.7395, 1.748), (0.1617, -0.8245, 0.1441), (-0.1597, -0.8245, 1.731), (0.07236, -0.8245, 0.1461), (0.04475, -0.7395, 0.1441), (-1.191, -0.7423, 1.992), (-1.189, -0.6829, 1.925), (-1.243, -0.8106, 1.966), (-1.57, -0.5872, 2.34), (-1.53, -0.5434, 2.273), (-1.653, -0.6058, 2.314), (-1.677, 0.0, 2.508), (-1.623, 0.0, 2.437), (-1.762, 0.0, 2.479), (-1.513, -0.9598, 0.1419), (-1.277, -0.7067, 1.14), (-1.585, -0.906, 0.1419), (-1.556, -0.8215, 0.1441), (-1.466, -0.8231, 0.1441), (-1.231, -0.5698, 1.138), (-1.44, -0.9086, 0.1441), (-1.205, -0.6552, 1.135), (-1.636, -0.6195, 2.314), (-1.707, -0.566, 2.319), (-1.678, -0.4814, 2.318), (-1.589, -0.4827, 2.312), (-1.563, -0.568, 2.309), (0.1062, 0.7059, 1.145), (0.1062, -0.7059, 1.145), (-1.274, 0.7059, 1.145), (-1.274, -0.7059, 1.145), (0.1171, 0.6869, 0.1461), (-0.195, 0.6869, 1.703), (0.1894, 0.7395, 0.1441), (-0.1379, 0.7395, 1.748), (0.1617, 0.8245, 0.1441), (-0.1597, 0.8245, 1.731), (0.07236, 0.8245, 0.1441), (0.04475, 0.7395, 0.1441), (-1.191, 0.7423, 1.992), (-1.189, 0.6829, 1.925), (-1.243, 0.8106, 1.966), (-1.57, 0.5872, 2.34), (-1.53, 0.5434, 2.273), (-1.653, 0.6058, 2.314), (-1.513, 0.9598, 0.1441), (-1.277, 0.7067, 1.14), (-1.585, 0.906, 0.1441), (-1.556, 0.8215, 0.1419), (-1.466, 0.8231, 0.1441), (-1.231, 0.5698, 1.138), (-1.44, 0.9086, 0.1441), (-1.205, 0.6552, 1.135), (-1.636, 0.6195, 2.314), (-1.707, 0.566, 2.319), (-1.678, 0.4814, 2.318), (-1.589, 0.4827, 2.312), (-1.563, 0.568, 2.309), (0.2341, -0.6869, 0.4044), (-0.07797, -0.6869, 1.964), (0.3064, -0.7395, 0.4044), (-0.02083, -0.7395, 2.008), (0.2788, -0.8245, 0.4044), (-0.04265, -0.8245, 1.991), (0.1894, -0.8245, 0.4064), (0.1618, -0.7395, 0.4044), (-1.074, -0.7423, 2.252), (-1.072, -0.6829, 2.185), (-1.126, -0.8106, 2.226), (-1.453, -0.5872, 2.6), (-1.413, -0.5434, 2.533), (-1.536, -0.6058, 2.574), (-1.56, 0.0, 2.769), (-1.506, 0.0, 2.698), (-1.644, 0.0, 2.739), (-1.396, -0.9598, 0.4022), (-1.16, -0.7067, 1.4), (-1.468, -0.906, 0.4022), (-1.232, -0.6531, 1.405), (-1.439, -0.8215, 0.4044), (-1.203, -0.5685, 1.404), (-1.349, -0.8231, 0.4044), (-1.114, -0.5698, 1.398), (-1.323, -0.9086, 0.4044), (-1.088, -0.6552, 1.395), (-1.519, -0.6195, 2.574), (-1.59, -0.566, 2.58), (-1.561, -0.4814, 2.579), (-1.472, -0.4827, 2.572), (-1.446, -0.568, 2.57), (0.2233, 0.7059, 1.405), (0.2233, -0.7059, 1.405), (-1.157, 0.7059, 1.405), (-1.157, -0.7059, 1.405), (0.2341, 0.6869, 0.4064), (-0.07797, 0.6869, 1.964), (0.3064, 0.7395, 0.4044), (-0.02083, 0.7395, 2.008), (0.2788, 0.8245, 0.4044), (-0.04265, 0.8245, 1.991), (0.1894, 0.8245, 0.4044), (0.1618, 0.7395, 0.4044), (-1.074, 0.7423, 2.252), (-1.072, 0.6829, 2.185), (-1.126, 0.8106, 2.226), (-1.453, 0.5872, 2.6), (-1.413, 0.5434, 2.533), (-1.536, 0.6058, 2.574), (-1.396, 0.9598, 0.4044), (-1.16, 0.7067, 1.4), (-1.468, 0.906, 0.4044), (-1.232, 0.6531, 1.405), (-1.439, 0.8215, 0.4022), (-1.203, 0.5685, 1.404), (-1.349, 0.8231, 0.4044), (-1.114, 0.5698, 1.398), (-1.323, 0.9086, 0.4044), (-1.088, 0.6552, 1.395), (-1.519, 0.6195, 2.574), (-1.59, 0.566, 2.58), (-1.561, 0.4814, 2.579), (-1.472, 0.4827, 2.572), (-1.446, 0.568, 2.57), (0.3512, -0.6869, 0.6648), (0.03908, -0.6869, 2.224), (0.4235, -0.7395, 0.6648), (0.09623, -0.7395, 2.268), (0.3958, -0.8245, 0.6648), (0.0744, -0.8245, 2.251), (0.3065, -0.8245, 0.6667), (0.2788, -0.7395, 0.6648), (-0.9568, -0.7423, 2.512), (-0.9546, -0.6829, 2.445), (-1.009, -0.8106, 2.487), (-1.336, -0.5872, 2.86), (-1.296, -0.5434, 2.793), (-1.419, -0.6058, 2.835), (-1.443, 0.0, 3.029), (-1.389, 0.0, 2.958), (-1.527, 0.0, 2.999), (-1.279, -0.9598, 0.6625), (-1.043, -0.7067, 1.66), (-1.351, -0.906, 0.6625), (-1.115, -0.6531, 1.666), (-1.321, -0.8215, 0.6648), (-1.086, -0.5685, 1.665), (-1.232, -0.8231, 0.6648), (-0.9967, -0.5698, 1.658), (-1.206, -0.9086, 0.6648), (-0.9705, -0.6552, 1.656), (-1.401, -0.6195, 2.834), (-1.473, -0.566, 2.84), (-1.444, -0.4814, 2.839), (-1.355, -0.4827, 2.833), (-1.329, -0.568, 2.83), (0.3403, 0.7059, 1.665), (0.3403, -0.7059, 1.665), (-1.04, 0.7059, 1.665), (-1.04, -0.7059, 1.665), (-1.192, 0.5756, 1.97), (-1.192, -0.5756, 1.97), (0.3512, 0.6869, 0.6667), (0.03908, 0.6869, 2.224), (0.4235, 0.7395, 0.6648), (0.09623, 0.7395, 2.268), (0.3958, 0.8245, 0.6648), (0.0744, 0.8245, 2.251), (0.3065, 0.8245, 0.6648), (0.2788, 0.7395, 0.6648), (-0.9568, 0.7423, 2.512), (-0.9546, 0.6829, 2.445), (-1.009, 0.8106, 2.487), (-1.336, 0.5872, 2.86), (-1.296, 0.5434, 2.793), (-1.419, 0.6058, 2.835), (-1.279, 0.9598, 0.6648), (-1.043, 0.7067, 1.66), (-1.351, 0.906, 0.6648), (-1.115, 0.6531, 1.666), (-1.321, 0.8215, 0.6625), (-1.086, 0.5685, 1.665), (-1.232, 0.8231, 0.6648), (-0.9967, 0.5698, 1.658), (-1.206, 0.9086, 0.6648), (-0.9705, 0.6552, 1.656), (-1.401, 0.6195, 2.834), (-1.473, 0.566, 2.84), (-1.444, 0.4814, 2.839), (-1.355, 0.4827, 2.833), (-1.329, 0.568, 2.83)], [], [(0, 1, 3, 2), (2, 3, 5, 4), (4, 5, 7, 6), (5, 3, 10, 12), (6, 7, 9, 8), (8, 9, 1, 0), (0, 2, 4, 6, 8), (12, 10, 15, 17), (1, 9, 14, 11), (3, 1, 11, 10), (7, 5, 12, 13), (9, 7, 13, 14), (18, 17, 22, 23), (11, 14, 19, 16), (13, 12, 17, 18), (10, 11, 16, 15), (14, 13, 18, 19), (20, 21, 24, 23, 22), (15, 16, 21, 20), (19, 18, 23, 24), (17, 15, 20, 22), (16, 19, 24, 21), (25, 26, 28, 27), (27, 28, 30, 29), (29, 30, 32, 31), (31, 32, 34, 33), (33, 34, 26, 25), (34, 32, 38, 39), (30, 28, 36, 37), (26, 34, 39, 35), (28, 26, 35, 36), (32, 30, 37, 38), (40, 42, 43, 41), (42, 46, 47, 43), (46, 44, 45, 47), (44, 40, 41, 45), (42, 40, 44, 46), (47, 45, 41, 43), (48, 50, 51, 49), (54, 52, 53, 55), (50, 48, 52, 54), (55, 53, 49, 51), (56, 58, 59, 57), (58, 60, 61, 59), (60, 62, 63, 61), (61, 68, 66, 59), (62, 64, 65, 63), (64, 56, 57, 65), (56, 64, 62, 60, 58), (68, 73, 71, 66), (57, 67, 70, 65), (59, 66, 67, 57), (63, 69, 68, 61), (65, 70, 69, 63), (74, 23, 22, 73), (67, 72, 75, 70), (69, 74, 73, 68), (66, 71, 72, 67), (70, 75, 74, 69), (71, 20, 21, 72), (75, 24, 23, 74), (73, 22, 20, 71), (72, 21, 24, 75), (76, 78, 79, 77), (78, 80, 81, 79), (80, 82, 83, 81), (82, 84, 85, 83), (84, 76, 77, 85), (85, 90, 89, 83), (81, 88, 87, 79), (77, 86, 90, 85), (79, 87, 86, 77), (83, 89, 88, 81), (91, 92, 94, 93), (93, 94, 96, 95), (95, 96, 3, 97), (96, 94, 99, 101), (97, 3, 98), (98, 3, 92, 91), (91, 93, 95, 97, 98), (101, 99, 102, 104), (92, 3, 10, 100), (94, 92, 100, 99), (3, 96, 101, 10), (15, 104, 107, 20), (100, 10, 15, 103), (10, 101, 104, 15), (99, 100, 103, 102), (105, 106, 20, 107), (102, 103, 106, 105), (104, 102, 105, 107), (103, 15, 20, 106), (108, 109, 50, 110), (110, 50, 111), (111, 50, 113, 112), (112, 113, 115, 114), (114, 115, 109, 108), (115, 113, 119, 120), (50, 117, 118), (109, 115, 120, 116), (50, 109, 116, 117), (113, 50, 118, 119), (121, 122, 42, 40), (122, 124, 34, 42), (124, 123, 85, 34), (123, 121, 40, 85), (122, 121, 123, 124), (34, 85, 40, 42), (70, 14, 50, 48), (14, 70, 71, 15), (15, 71, 48, 50), (125, 127, 128, 126), (127, 129, 130, 128), (129, 131, 59, 130), (130, 135, 133, 128), (131, 132, 59), (132, 125, 126, 59), (125, 132, 131, 129, 127), (135, 138, 136, 133), (126, 134, 66, 59), (128, 133, 134, 126), (59, 66, 135, 130), (71, 20, 107, 138), (134, 137, 71, 66), (66, 71, 138, 135), (133, 136, 137, 134), (136, 105, 106, 137), (138, 107, 105, 136), (137, 106, 20, 71), (139, 141, 48, 140), (141, 142, 48), (142, 143, 144, 48), (143, 145, 146, 144), (145, 139, 140, 146), (146, 151, 150, 144), (48, 149, 148), (140, 147, 151, 146), (48, 148, 147, 140), (144, 150, 149, 48), (152, 153, 155, 154), (154, 155, 157, 156), (156, 157, 94, 158), (157, 155, 160, 162), (158, 94, 159), (159, 94, 153, 152), (152, 154, 156, 158, 159), (162, 160, 163, 165), (153, 94, 99, 161), (155, 153, 161, 160), (94, 157, 162, 99), (102, 165, 168, 105), (161, 99, 102, 164), (99, 162, 165, 102), (160, 161, 164, 163), (166, 167, 105, 168), (163, 164, 167, 166), (165, 163, 166, 168), (164, 102, 105, 167), (169, 170, 172, 171), (171, 172, 174, 173), (173, 174, 176, 175), (175, 176, 178, 177), (177, 178, 170, 169), (178, 176, 182, 183), (174, 172, 180, 181), (170, 178, 183, 179), (172, 170, 179, 180), (176, 174, 181, 182), (184, 185, 122, 121), (185, 187, 115, 122), (187, 186, 146, 115), (186, 184, 121, 146), (185, 184, 186, 187), (115, 146, 121, 122), (66, 10, 14, 70), (10, 66, 136, 102), (102, 136, 70, 14), (188, 190, 191, 189), (190, 192, 193, 191), (192, 194, 128, 193), (193, 198, 196, 191), (194, 195, 128), (195, 188, 189, 128), (188, 195, 194, 192, 190), (198, 201, 199, 196), (189, 197, 133, 128), (191, 196, 197, 189), (128, 133, 198, 193), (136, 105, 168, 201), (197, 200, 136, 133), (133, 136, 201, 198), (196, 199, 200, 197), (199, 166, 167, 200), (201, 168, 166, 199), (200, 167, 105, 136), (202, 204, 205, 203), (204, 206, 207, 205), (206, 208, 209, 207), (208, 210, 211, 209), (210, 202, 203, 211), (211, 216, 215, 209), (207, 214, 213, 205), (203, 212, 216, 211), (205, 213, 212, 203), (209, 215, 214, 207), (217, 218, 220, 219), (219, 220, 222, 221), (221, 222, 155, 223), (222, 220, 225, 227), (223, 155, 224), (224, 155, 218, 217), (217, 219, 221, 223, 224), (227, 225, 228, 230), (218, 155, 160, 226), (220, 218, 226, 225), (155, 222, 227, 160), (163, 230, 233, 166), (226, 160, 163, 229), (160, 227, 230, 163), (225, 226, 229, 228), (231, 232, 166, 233), (228, 229, 232, 231), (230, 228, 231, 233), (229, 163, 166, 232), (234, 235, 237, 236), (236, 237, 239, 238), (238, 239, 241, 240), (240, 241, 243, 242), (242, 243, 235, 234), (243, 241, 247, 248), (239, 237, 245, 246), (235, 243, 248, 244), (237, 235, 244, 245), (241, 239, 246, 247), (249, 250, 185, 184), (250, 252, 178, 185), (252, 251, 211, 178), (251, 249, 184, 211), (250, 249, 251, 252), (178, 211, 184, 185), (133, 99, 254, 253), (99, 133, 199, 163), (163, 199, 253, 254), (255, 257, 258, 256), (257, 259, 260, 258), (259, 261, 191, 260), (260, 265, 263, 258), (261, 262, 191), (262, 255, 256, 191), (255, 262, 261, 259, 257), (265, 268, 266, 263), (256, 264, 196, 191), (258, 263, 264, 256), (191, 196, 265, 260), (199, 166, 233, 268), (264, 267, 199, 196), (196, 199, 268, 265), (263, 266, 267, 264), (266, 231, 232, 267), (268, 233, 231, 266), (267, 232, 166, 199), (269, 271, 272, 270), (271, 273, 274, 272), (273, 275, 276, 274), (275, 277, 278, 276), (277, 269, 270, 278), (278, 283, 282, 276), (274, 281, 280, 272), (270, 279, 283, 278), (272, 280, 279, 270), (276, 282, 281, 274)])
_uv = me_cylinder_008.uv_layers.new(name='UVMap')
_uv.uv.foreach_set('vector', [0.01674, 0.1221, 0.01674, 0.01765, 0.05852, 0.01765, 0.05852, 0.1221, 0.05852, 0.1221, 0.05852, 0.01765, 0.1003, 0.01765, 0.1003, 0.1221, 0.1003, 0.1221, 0.1003, 0.01765, 0.1421, 0.01765, 0.1421, 0.1221, 0.1003, 0.01765, 0.05852, 0.01765, 0.05852, 0.01765, 0.1003, 0.01765, 0.1421, 0.1221, 0.1421, 0.01765, 0.1838, 0.01765, 0.1838, 0.1221, 0.1838, 0.1221, 0.1838, 0.01765, 0.2256, 0.01765, 0.2256, 0.1221, 0.1656, 0.01842, 0.2108, -0.0144, 0.1935, -0.0675, 0.1377, -0.0675, 0.1204, -0.0144, 0.1003, 0.01765, 0.05852, 0.01765, 0.05852, 0.01765, 0.1003, 0.01765, 0.2256, 0.01765, 0.1838, 0.01765, 0.1838, 0.01765, 0.2256, 0.01765, 0.05852, 0.01765, 0.01674, 0.01765, 0.01674, 0.01765, 0.05852, 0.01765, 0.1421, 0.01765, 0.1003, 0.01765, 0.1003, 0.01765, 0.1421, 0.01765, 0.1838, 0.01765, 0.1421, 0.01765, 0.1421, 0.01765, 0.1838, 0.01765, 0.1421, 0.01765, 0.1003, 0.01765, 0.1003, 0.01765, 0.1421, 0.01765, 0.2256, 0.01765, 0.1838, 0.01765, 0.1838, 0.01765, 0.2256, 0.01765, 0.1421, 0.01765, 0.1003, 0.01765, 0.1003, 0.01765, 0.1421, 0.01765, 0.05852, 0.01765, 0.01674, 0.01765, 0.01674, 0.01765, 0.05852, 0.01765, 0.1838, 0.01765, 0.1421, 0.01765, 0.1421, 0.01765, 0.1838, 0.01765, 0.4783, 0.3242, 0.25, 0.49, 0.02175, 0.3242, 0.1089, 0.05584, 0.3911, 0.05584, 0.05852, 0.01765, 0.01674, 0.01765, 0.01674, 0.01765, 0.05852, 0.01765, 0.1838, 0.01765, 0.1421, 0.01765, 0.1421, 0.01765, 0.1838, 0.01765, 0.1003, 0.01765, 0.05852, 0.01765, 0.05852, 0.01765, 0.1003, 0.01765, 0.2256, 0.01765, 0.1838, 0.01765, 0.1838, 0.01765, 0.2256, 0.01765, 0.2261, 0.007237, 0.2261, 0.1147, 0.1831, 0.1147, 0.1831, 0.007237, 0.1831, 0.007237, 0.1831, 0.1147, 0.1401, 0.1147, 0.1401, 0.007237, 0.1401, 0.007237, 0.1401, 0.1147, 0.09708, 0.1147, 0.09708, 0.007237, 0.09708, 0.007237, 0.09708, 0.1147, 0.05409, 0.1147, 0.05409, 0.007237, 0.05409, 0.007237, 0.05409, 0.1147, 0.01109, 0.1147, 0.01109, 0.007237, 0.1867, 0.02251, 0.1413, 0.02251, 0.1413, 0.02251, 0.1867, 0.02251, 0.09589, 0.02251, 0.05051, 0.02251, 0.05051, 0.02251, 0.09589, 0.02251, 0.232, 0.02251, 0.1867, 0.02251, 0.1867, 0.02251, 0.232, 0.02251, 0.05051, 0.02251, 0.005124, 0.02251, 0.005124, 0.02251, 0.05051, 0.02251, 0.1413, 0.02251, 0.09589, 0.02251, 0.09589, 0.02251, 0.1413, 0.02251, 0.797, 0.1697, 0.2499, 0.1697, 0.2499, 0.1155, 0.797, 0.1155, 0.4146, 0.007404, 0.4146, 0.3363, 0.6948, 0.3363, 0.6948, 0.007404, 0.2394, 0.0747, 0.8133, 0.0747, 0.8133, 0.02491, 0.2394, 0.02491, 0.4248, 0.3359, 0.4248, 0.006836, 0.6748, 0.006836, 0.6748, 0.3359, 0.2328, 0.007342, 0.813, 0.007342, 0.813, 0.3358, 0.2328, 0.3358, 0.2592, 0.3377, 0.7917, 0.3377, 0.7917, 0.007937, 0.2592, 0.007937, 0.375, 0.0, 0.375, 0.25, 0.625, 0.25, 0.625, 0.0, 0.375, 0.5, 0.375, 0.75, 0.625, 0.75, 0.625, 0.5, 0.2592, 0.3406, 0.7941, 0.3406, 0.7937, 0.00709, 0.2595, 0.00709, 0.2767, 0.3171, 0.7602, 0.3171, 0.7864, 0.00318, 0.2504, 0.00318, 0.01674, 0.1221, 0.05852, 0.1221, 0.05852, 0.01765, 0.01674, 0.01765, 0.05852, 0.1221, 0.1003, 0.1221, 0.1003, 0.01765, 0.05852, 0.01765, 0.1003, 0.1221, 0.1421, 0.1221, 0.1421, 0.01765, 0.1003, 0.01765, 0.1003, 0.01765, 0.1003, 0.01765, 0.05852, 0.01765, 0.05852, 0.01765, 0.1421, 0.1221, 0.1838, 0.1221, 0.1838, 0.01765, 0.1421, 0.01765, 0.1838, 0.1221, 0.2256, 0.1221, 0.2256, 0.01765, 0.1838, 0.01765, 0.1656, 0.01842, 0.1204, -0.0144, 0.1377, -0.0675, 0.1935, -0.0675, 0.2108, -0.0144, 0.1003, 0.01765, 0.1003, 0.01765, 0.05852, 0.01765, 0.05852, 0.01765, 0.2256, 0.01765, 0.2256, 0.01765, 0.1838, 0.01765, 0.1838, 0.01765, 0.05852, 0.01765, 0.05852, 0.01765, 0.01674, 0.01765, 0.01674, 0.01765, 0.1421, 0.01765, 0.1421, 0.01765, 0.1003, 0.01765, 0.1003, 0.01765, 0.1838, 0.01765, 0.1838, 0.01765, 0.1421, 0.01765, 0.1421, 0.01765, 0.1421, 0.01765, 0.1421, 0.01765, 0.1003, 0.01765, 0.1003, 0.01765, 0.2256, 0.01765, 0.2256, 0.01765, 0.1838, 0.01765, 0.1838, 0.01765, 0.1421, 0.01765, 0.1421, 0.01765, 0.1003, 0.01765, 0.1003, 0.01765, 0.05852, 0.01765, 0.05852, 0.01765, 0.01674, 0.01765, 0.01674, 0.01765, 0.1838, 0.01765, 0.1838, 0.01765, 0.1421, 0.01765, 0.1421, 0.01765, 0.05852, 0.01765, 0.05852, 0.01765, 0.01674, 0.01765, 0.01674, 0.01765, 0.1838, 0.01765, 0.1838, 0.01765, 0.1421, 0.01765, 0.1421, 0.01765, 0.1003, 0.01765, 0.1003, 0.01765, 0.05852, 0.01765, 0.05852, 0.01765, 0.2256, 0.01765, 0.2256, 0.01765, 0.1838, 0.01765, 0.1838, 0.01765, 0.2261, 0.007237, 0.1831, 0.007237, 0.1831, 0.1147, 0.2261, 0.1147, 0.1831, 0.007237, 0.1401, 0.007237, 0.1401, 0.1147, 0.1831, 0.1147, 0.1401, 0.007237, 0.09708, 0.007237, 0.09708, 0.1147, 0.1401, 0.1147, 0.09708, 0.007237, 0.05409, 0.007237, 0.05409, 0.1147, 0.09708, 0.1147, 0.05409, 0.007237, 0.01109, 0.007237, 0.01109, 0.1147, 0.05409, 0.1147, 0.1867, 0.02251, 0.1867, 0.02251, 0.1413, 0.02251, 0.1413, 0.02251, 0.09589, 0.02251, 0.09589, 0.02251, 0.05051, 0.02251, 0.05051, 0.02251, 0.232, 0.02251, 0.232, 0.02251, 0.1867, 0.02251, 0.1867, 0.02251, 0.05051, 0.02251, 0.05051, 0.02251, 0.005124, 0.02251, 0.005124, 0.02251, 0.1413, 0.02251, 0.1413, 0.02251, 0.09589, 0.02251, 0.09589, 0.02251, 0.01674, 0.1221, 0.01674, 0.01765, 0.05852, 0.01765, 0.05852, 0.1221, 0.05852, 0.1221, 0.05852, 0.01765, 0.1003, 0.01765, 0.1003, 0.1221, 0.007808, 0.005605, -0.01664, 0.0251, 0.203, 0.02543, 0.1387, 0.006371, 0.1003, 0.01765, 0.05852, 0.01765, 0.05852, 0.01765, 0.1003, 0.01765, 0.1421, 0.1221, 0.1838, 0.01765, 0.1838, 0.1221, 0.1838, 0.1221, 0.1838, 0.01765, 0.2256, 0.01765, 0.2256, 0.1221, 0.1656, 0.01842, 0.2108, -0.0144, 0.1935, -0.0675, 0.1377, -0.0675, 0.1204, -0.0144, 0.1003, 0.01765, 0.05852, 0.01765, 0.05852, 0.01765, 0.1003, 0.01765, 0.2256, 0.01765, 0.1838, 0.01765, 0.1838, 0.01765, 0.2256, 0.01765, 0.05852, 0.01765, 0.01674, 0.01765, 0.01674, 0.01765, 0.05852, 0.01765, 0.1921, 0.02608, -0.02753, 0.02575, 0.009408, 0.03886, 0.2153, 0.03914, 0.2214, 0.05276, 0.01639, 0.05304, 0.01247, 0.06679, 0.2179, 0.06666, 0.2256, 0.01765, 0.1838, 0.01765, 0.1838, 0.01765, 0.2256, 0.01765, 0.2153, 0.03914, 0.009408, 0.03886, 0.01639, 0.05304, 0.2214, 0.05276, 0.05852, 0.01765, 0.01674, 0.01765, 0.01674, 0.01765, 0.05852, 0.01765, 0.4783, 0.3242, 0.25, 0.49, 0.1089, 0.05584, 0.3911, 0.05584, 0.05852, 0.01765, 0.01674, 0.01765, 0.01674, 0.01765, 0.05852, 0.01765, 0.1003, 0.01765, 0.05852, 0.01765, 0.05852, 0.01765, 0.1003, 0.01765, 0.2256, 0.01765, 0.1838, 0.01765, 0.1838, 0.01765, 0.2256, 0.01765, 0.2261, 0.007237, 0.2261, 0.1147, 0.1831, 0.1147, 0.1831, 0.007237, 0.1831, 0.007237, 0.1401, 0.1147, 0.1401, 0.007237, 0.1401, 0.007237, 0.1401, 0.1147, 0.09708, 0.1147, 0.09708, 0.007237, 0.09708, 0.007237, 0.09708, 0.1147, 0.05409, 0.1147, 0.05409, 0.007237, 0.05409, 0.007237, 0.05409, 0.1147, 0.01109, 0.1147, 0.01109, 0.007237, 0.1867, 0.02251, 0.1413, 0.02251, 0.1413, 0.02251, 0.1867, 0.02251, 0.05051, 0.02251, 0.05051, 0.02251, 0.09589, 0.02251, 0.232, 0.02251, 0.1867, 0.02251, 0.1867, 0.02251, 0.232, 0.02251, 0.05051, 0.02251, 0.005124, 0.02251, 0.005124, 0.02251, 0.05051, 0.02251, 0.1413, 0.02251, 0.09589, 0.02251, 0.09589, 0.02251, 0.1413, 0.02251, 0.797, 0.1697, 0.2499, 0.1697, 0.2499, 0.1155, 0.797, 0.1155, 0.4146, 0.007404, 0.4146, 0.3363, 0.6948, 0.3363, 0.6948, 0.007404, 0.2394, 0.0747, 0.8133, 0.0747, 0.8133, 0.02491, 0.2394, 0.02491, 0.4248, 0.3359, 0.4248, 0.006836, 0.6748, 0.006836, 0.6748, 0.3359, 0.2328, 0.007342, 0.813, 0.007342, 0.813, 0.3358, 0.2328, 0.3358, 0.2592, 0.3377, 0.7917, 0.3377, 0.7917, 0.007937, 0.2592, 0.007937, 0.375, 0.0, 0.375, 0.25, 0.625, 0.25, 0.625, 0.0, 0.2592, 0.3406, 0.7941, 0.3406, 0.7937, 0.00709, 0.2595, 0.00709, 0.2767, 0.3171, 0.7602, 0.3171, 0.7864, 0.00318, 0.2504, 0.00318, 0.01674, 0.1221, 0.05852, 0.1221, 0.05852, 0.01765, 0.01674, 0.01765, 0.05852, 0.1221, 0.1003, 0.1221, 0.1003, 0.01765, 0.05852, 0.01765, 0.04834, 0.1145, 0.1995, 0.1137, 0.2363, 0.1008, 0.01631, 0.101, 0.1003, 0.01765, 0.1003, 0.01765, 0.05852, 0.01765, 0.05852, 0.01765, 0.1421, 0.1221, 0.1838, 0.1221, 0.1421, 0.01765, 0.1838, 0.1221, 0.2256, 0.1221, 0.2256, 0.01765, 0.1838, 0.01765, 0.1656, 0.01842, 0.1204, -0.0144, 0.1377, -0.0675, 0.1935, -0.0675, 0.2108, -0.0144, 0.1003, 0.01765, 0.1003, 0.01765, 0.05852, 0.01765, 0.05852, 0.01765, 0.2256, 0.01765, 0.2256, 0.01765, 0.1838, 0.01765, 0.1838, 0.01765, 0.05852, 0.01765, 0.05852, 0.01765, 0.01674, 0.01765, 0.01674, 0.01765, 0.2363, 0.1008, 0.2196, 0.08892, 0.01394, 0.08908, 0.01631, 0.101, 0.2297, 0.07889, 0.2179, 0.06666, 0.01247, 0.06679, 0.02547, 0.07867, 0.2256, 0.01765, 0.2256, 0.01765, 0.1838, 0.01765, 0.1838, 0.01765, 0.2196, 0.08892, 0.2297, 0.07889, 0.02547, 0.07867, 0.01394, 0.08908, 0.05852, 0.01765, 0.05852, 0.01765, 0.01674, 0.01765, 0.01674, 0.01765, 0.05852, 0.01765, 0.05852, 0.01765, 0.01674, 0.01765, 0.01674, 0.01765, 0.1003, 0.01765, 0.1003, 0.01765, 0.05852, 0.01765, 0.05852, 0.01765, 0.2256, 0.01765, 0.2256, 0.01765, 0.1838, 0.01765, 0.1838, 0.01765, 0.2261, 0.007237, 0.1831, 0.007237, 0.1831, 0.1147, 0.2261, 0.1147, 0.1831, 0.007237, 0.1401, 0.007237, 0.1831, 0.1147, 0.1401, 0.007237, 0.09708, 0.007237, 0.09708, 0.1147, 0.1401, 0.1147, 0.09708, 0.007237, 0.05409, 0.007237, 0.05409, 0.1147, 0.09708, 0.1147, 0.05409, 0.007237, 0.01109, 0.007237, 0.01109, 0.1147, 0.05409, 0.1147, 0.1867, 0.02251, 0.1867, 0.02251, 0.1413, 0.02251, 0.1413, 0.02251, 0.09589, 0.02251, 0.09589, 0.02251, 0.05051, 0.02251, 0.232, 0.02251, 0.232, 0.02251, 0.1867, 0.02251, 0.1867, 0.02251, 0.05051, 0.02251, 0.05051, 0.02251, 0.005124, 0.02251, 0.005124, 0.02251, 0.1413, 0.02251, 0.1413, 0.02251, 0.09589, 0.02251, 0.09589, 0.02251, 0.01674, 0.1221, 0.01674, 0.01765, 0.05852, 0.01765, 0.05852, 0.1221, 0.05852, 0.1221, 0.05852, 0.01765, 0.1003, 0.01765, 0.1003, 0.1221, 0.06068, 0.004198, 0.02764, 0.02307, 0.231, 0.02321, 0.2439, 0.004858, 0.1003, 0.01765, 0.05852, 0.01765, 0.05852, 0.01765, 0.1003, 0.01765, 0.1421, 0.1221, 0.1838, 0.01765, 0.1838, 0.1221, 0.1838, 0.1221, 0.1838, 0.01765, 0.2256, 0.01765, 0.2256, 0.1221, 0.1656, 0.01842, 0.2108, -0.0144, 0.1935, -0.0675, 0.1377, -0.0675, 0.1204, -0.0144, 0.1003, 0.01765, 0.05852, 0.01765, 0.05852, 0.01765, 0.1003, 0.01765, 0.2256, 0.01765, 0.1838, 0.01765, 0.1838, 0.01765, 0.2256, 0.01765, 0.05852, 0.01765, 0.01674, 0.01765, 0.01674, 0.01765, 0.05852, 0.01765, 0.2201, 0.02386, 0.01675, 0.02372, 0.02892, 0.03763, 0.2373, 0.03792, 0.2215, 0.05184, 0.03265, 0.05197, 0.025, 0.0663, 0.2015, 0.06615, 0.2256, 0.01765, 0.1838, 0.01765, 0.1838, 0.01765, 0.2256, 0.01765, 0.2373, 0.03792, 0.02892, 0.03763, 0.03265, 0.05197, 0.2215, 0.05184, 0.05852, 0.01765, 0.01674, 0.01765, 0.01674, 0.01765, 0.05852, 0.01765, 0.4783, 0.3242, 0.25, 0.49, 0.1089, 0.05584, 0.3911, 0.05584, 0.05852, 0.01765, 0.01674, 0.01765, 0.01674, 0.01765, 0.05852, 0.01765, 0.1003, 0.01765, 0.05852, 0.01765, 0.05852, 0.01765, 0.1003, 0.01765, 0.2256, 0.01765, 0.1838, 0.01765, 0.1838, 0.01765, 0.2256, 0.01765, 0.2261, 0.007237, 0.2261, 0.1147, 0.1831, 0.1147, 0.1831, 0.007237, 0.1831, 0.007237, 0.1831, 0.1147, 0.1401, 0.1147, 0.1401, 0.007237, 0.1401, 0.007237, 0.1401, 0.1147, 0.09708, 0.1147, 0.09708, 0.007237, 0.09708, 0.007237, 0.09708, 0.1147, 0.05409, 0.1147, 0.05409, 0.007237, 0.05409, 0.007237, 0.05409, 0.1147, 0.01109, 0.1147, 0.01109, 0.007237, 0.1867, 0.02251, 0.1413, 0.02251, 0.1413, 0.02251, 0.1867, 0.02251, 0.09589, 0.02251, 0.05051, 0.02251, 0.05051, 0.02251, 0.09589, 0.02251, 0.232, 0.02251, 0.1867, 0.02251, 0.1867, 0.02251, 0.232, 0.02251, 0.05051, 0.02251, 0.005124, 0.02251, 0.005124, 0.02251, 0.05051, 0.02251, 0.1413, 0.02251, 0.09589, 0.02251, 0.09589, 0.02251, 0.1413, 0.02251, 0.797, 0.1697, 0.2499, 0.1697, 0.2499, 0.1155, 0.797, 0.1155, 0.4146, 0.007404, 0.4146, 0.3363, 0.6948, 0.3363, 0.6948, 0.007404, 0.2394, 0.0747, 0.8133, 0.0747, 0.8133, 0.02491, 0.2394, 0.02491, 0.4248, 0.3359, 0.4248, 0.006836, 0.6748, 0.006836, 0.6748, 0.3359, 0.2328, 0.007342, 0.813, 0.007342, 0.813, 0.3358, 0.2328, 0.3358, 0.2592, 0.3377, 0.7917, 0.3377, 0.7917, 0.007937, 0.2592, 0.007937, 0.375, 0.0, 0.375, 0.25, 0.625, 0.25, 0.625, 0.0, 0.2592, 0.3406, 0.7941, 0.3406, 0.7937, 0.00709, 0.2595, 0.00709, 0.2767, 0.3171, 0.7602, 0.3171, 0.7864, 0.00318, 0.2504, 0.00318, 0.01674, 0.1221, 0.05852, 0.1221, 0.05852, 0.01765, 0.01674, 0.01765, 0.05852, 0.1221, 0.1003, 0.1221, 0.1003, 0.01765, 0.05852, 0.01765, 0.03879, 0.1151, 0.2246, 0.1144, 0.2624, 0.1016, 0.05889, 0.1017, 0.1003, 0.01765, 0.1003, 0.01765, 0.05852, 0.01765, 0.05852, 0.01765, 0.1421, 0.1221, 0.1838, 0.1221, 0.1421, 0.01765, 0.1838, 0.1221, 0.2256, 0.1221, 0.2256, 0.01765, 0.1838, 0.01765, 0.1656, 0.01842, 0.1204, -0.0144, 0.1377, -0.0675, 0.1935, -0.0675, 0.2108, -0.0144, 0.1003, 0.01765, 0.1003, 0.01765, 0.05852, 0.01765, 0.05852, 0.01765, 0.2256, 0.01765, 0.2256, 0.01765, 0.1838, 0.01765, 0.1838, 0.01765, 0.05852, 0.01765, 0.05852, 0.01765, 0.01674, 0.01765, 0.01674, 0.01765, 0.2624, 0.1016, 0.2422, 0.08863, 0.03383, 0.08876, 0.05889, 0.1017, 0.2315, 0.07852, 0.2015, 0.06615, 0.025, 0.0663, 0.04345, 0.07845, 0.2256, 0.01765, 0.2256, 0.01765, 0.1838, 0.01765, 0.1838, 0.01765, 0.2422, 0.08863, 0.2315, 0.07852, 0.04345, 0.07845, 0.03383, 0.08876, 0.05852, 0.01765, 0.05852, 0.01765, 0.01674, 0.01765, 0.01674, 0.01765, 0.05852, 0.01765, 0.05852, 0.01765, 0.01674, 0.01765, 0.01674, 0.01765, 0.1003, 0.01765, 0.1003, 0.01765, 0.05852, 0.01765, 0.05852, 0.01765, 0.2256, 0.01765, 0.2256, 0.01765, 0.1838, 0.01765, 0.1838, 0.01765, 0.2261, 0.007237, 0.1831, 0.007237, 0.1831, 0.1147, 0.2261, 0.1147, 0.1831, 0.007237, 0.1401, 0.007237, 0.1401, 0.1147, 0.1831, 0.1147, 0.1401, 0.007237, 0.09708, 0.007237, 0.09708, 0.1147, 0.1401, 0.1147, 0.09708, 0.007237, 0.05409, 0.007237, 0.05409, 0.1147, 0.09708, 0.1147, 0.05409, 0.007237, 0.01109, 0.007237, 0.01109, 0.1147, 0.05409, 0.1147, 0.1867, 0.02251, 0.1867, 0.02251, 0.1413, 0.02251, 0.1413, 0.02251, 0.09589, 0.02251, 0.09589, 0.02251, 0.05051, 0.02251, 0.05051, 0.02251, 0.232, 0.02251, 0.232, 0.02251, 0.1867, 0.02251, 0.1867, 0.02251, 0.05051, 0.02251, 0.05051, 0.02251, 0.005124, 0.02251, 0.005124, 0.02251, 0.1413, 0.02251, 0.1413, 0.02251, 0.09589, 0.02251, 0.09589, 0.02251, 0.01674, 0.1221, 0.01674, 0.01765, 0.05852, 0.01765, 0.05852, 0.1221, 0.05852, 0.1221, 0.05852, 0.01765, 0.1003, 0.01765, 0.1003, 0.1221, 0.09282, 0.005499, 0.07143, 0.02121, 0.2393, 0.02121, 0.2143, 0.006082, 0.1003, 0.01765, 0.05852, 0.01765, 0.05852, 0.01765, 0.1003, 0.01765, 0.1421, 0.1221, 0.1838, 0.01765, 0.1838, 0.1221, 0.1838, 0.1221, 0.1838, 0.01765, 0.2256, 0.01765, 0.2256, 0.1221, 0.1656, 0.01842, 0.2108, -0.0144, 0.1935, -0.0675, 0.1377, -0.0675, 0.1204, -0.0144, 0.1003, 0.01765, 0.05852, 0.01765, 0.05852, 0.01765, 0.1003, 0.01765, 0.2256, 0.01765, 0.1838, 0.01765, 0.1838, 0.01765, 0.2256, 0.01765, 0.05852, 0.01765, 0.01674, 0.01765, 0.01674, 0.01765, 0.05852, 0.01765, 0.2284, 0.02186, 0.06055, 0.02186, 0.04058, 0.03604, 0.2077, 0.03659, 0.2007, 0.0506, 0.05117, 0.05047, 0.04907, 0.06586, 0.1802, 0.06569, 0.2256, 0.01765, 0.1838, 0.01765, 0.1838, 0.01765, 0.2256, 0.01765, 0.2077, 0.03659, 0.04058, 0.03604, 0.05117, 0.05047, 0.2007, 0.0506, 0.05852, 0.01765, 0.01674, 0.01765, 0.01674, 0.01765, 0.05852, 0.01765, 0.4783, 0.3242, 0.25, 0.49, 0.1089, 0.05584, 0.3911, 0.05584, 0.05852, 0.01765, 0.01674, 0.01765, 0.01674, 0.01765, 0.05852, 0.01765, 0.1003, 0.01765, 0.05852, 0.01765, 0.05852, 0.01765, 0.1003, 0.01765, 0.2256, 0.01765, 0.1838, 0.01765, 0.1838, 0.01765, 0.2256, 0.01765, 0.2261, 0.007237, 0.2261, 0.1147, 0.1831, 0.1147, 0.1831, 0.007237, 0.1831, 0.007237, 0.1831, 0.1147, 0.1401, 0.1147, 0.1401, 0.007237, 0.1401, 0.007237, 0.1401, 0.1147, 0.09708, 0.1147, 0.09708, 0.007237, 0.09708, 0.007237, 0.09708, 0.1147, 0.05409, 0.1147, 0.05409, 0.007237, 0.05409, 0.007237, 0.05409, 0.1147, 0.01109, 0.1147, 0.01109, 0.007237, 0.1867, 0.02251, 0.1413, 0.02251, 0.1413, 0.02251, 0.1867, 0.02251, 0.09589, 0.02251, 0.05051, 0.02251, 0.05051, 0.02251, 0.09589, 0.02251, 0.232, 0.02251, 0.1867, 0.02251, 0.1867, 0.02251, 0.232, 0.02251, 0.05051, 0.02251, 0.005124, 0.02251, 0.005124, 0.02251, 0.05051, 0.02251, 0.1413, 0.02251, 0.09589, 0.02251, 0.09589, 0.02251, 0.1413, 0.02251, 0.797, 0.1697, 0.2499, 0.1697, 0.2499, 0.1155, 0.797, 0.1155, 0.4146, 0.007404, 0.4146, 0.3363, 0.6948, 0.3363, 0.6948, 0.007404, 0.2394, 0.0747, 0.8133, 0.0747, 0.8133, 0.02491, 0.2394, 0.02491, 0.4248, 0.3359, 0.4248, 0.006836, 0.6748, 0.006836, 0.6748, 0.3359, 0.2328, 0.007342, 0.813, 0.007342, 0.813, 0.3358, 0.2328, 0.3358, 0.2592, 0.3377, 0.7917, 0.3377, 0.7917, 0.007937, 0.2592, 0.007937, 0.375, 0.0, 0.375, 0.25, 0.625, 0.25, 0.625, 0.0, 0.2592, 0.3406, 0.7941, 0.3406, 0.7937, 0.00709, 0.2595, 0.00709, 0.2767, 0.3171, 0.7602, 0.3171, 0.7864, 0.00318, 0.2504, 0.00318, 0.01674, 0.1221, 0.05852, 0.1221, 0.05852, 0.01765, 0.01674, 0.01765, 0.05852, 0.1221, 0.1003, 0.1221, 0.1003, 0.01765, 0.05852, 0.01765, 0.03768, 0.1149, 0.1913, 0.1143, 0.225, 0.1007, 0.0572, 0.1006, 0.1003, 0.01765, 0.1003, 0.01765, 0.05852, 0.01765, 0.05852, 0.01765, 0.1421, 0.1221, 0.1838, 0.1221, 0.1421, 0.01765, 0.1838, 0.1221, 0.2256, 0.1221, 0.2256, 0.01765, 0.1838, 0.01765, 0.1656, 0.01842, 0.1204, -0.0144, 0.1377, -0.0675, 0.1935, -0.0675, 0.2108, -0.0144, 0.1003, 0.01765, 0.1003, 0.01765, 0.05852, 0.01765, 0.05852, 0.01765, 0.2256, 0.01765, 0.2256, 0.01765, 0.1838, 0.01765, 0.1838, 0.01765, 0.05852, 0.01765, 0.05852, 0.01765, 0.01674, 0.01765, 0.01674, 0.01765, 0.225, 0.1007, 0.213, 0.08838, 0.04604, 0.08874, 0.0572, 0.1006, 0.2126, 0.07847, 0.1802, 0.06569, 0.04907, 0.06586, 0.06387, 0.07868, 0.2256, 0.01765, 0.2256, 0.01765, 0.1838, 0.01765, 0.1838, 0.01765, 0.213, 0.08838, 0.2126, 0.07847, 0.06387, 0.07868, 0.04604, 0.08874, 0.05852, 0.01765, 0.05852, 0.01765, 0.01674, 0.01765, 0.01674, 0.01765, 0.05852, 0.01765, 0.05852, 0.01765, 0.01674, 0.01765, 0.01674, 0.01765, 0.1003, 0.01765, 0.1003, 0.01765, 0.05852, 0.01765, 0.05852, 0.01765, 0.2256, 0.01765, 0.2256, 0.01765, 0.1838, 0.01765, 0.1838, 0.01765, 0.2261, 0.007237, 0.1831, 0.007237, 0.1831, 0.1147, 0.2261, 0.1147, 0.1831, 0.007237, 0.1401, 0.007237, 0.1401, 0.1147, 0.1831, 0.1147, 0.1401, 0.007237, 0.09708, 0.007237, 0.09708, 0.1147, 0.1401, 0.1147, 0.09708, 0.007237, 0.05409, 0.007237, 0.05409, 0.1147, 0.09708, 0.1147, 0.05409, 0.007237, 0.01109, 0.007237, 0.01109, 0.1147, 0.05409, 0.1147, 0.1867, 0.02251, 0.1867, 0.02251, 0.1413, 0.02251, 0.1413, 0.02251, 0.09589, 0.02251, 0.09589, 0.02251, 0.05051, 0.02251, 0.05051, 0.02251, 0.232, 0.02251, 0.232, 0.02251, 0.1867, 0.02251, 0.1867, 0.02251, 0.05051, 0.02251, 0.05051, 0.02251, 0.005124, 0.02251, 0.005124, 0.02251, 0.1413, 0.02251, 0.1413, 0.02251, 0.09589, 0.02251, 0.09589, 0.02251])
me_cylinder_008.materials.append(mat_material_001)
me_cylinder_008.use_remesh_fix_poles = True
me_cylinder_008.use_remesh_preserve_attributes = False
me_cylinder_008.use_mirror_vertex_groups = False
me_cylinder_008.update()

# ---- objects
ob_light = bpy.data.objects.new('Light', light_light)
ob_camera = bpy.data.objects.new('Camera', cam_camera)
ob_cylinder_001 = bpy.data.objects.new('Cylinder.001', me_cylinder_001)
ob_cylinder = bpy.data.objects.new('Cylinder', me_cylinder_005)
ob_cylinder_002 = bpy.data.objects.new('Cylinder.002', me_cylinder_007)
ob_cylinder_003 = bpy.data.objects.new('Cylinder.003', me_cylinder_008)

# ---- transforms, parenting, visibility, modifiers, constraints
ob_light.location = (4.076, 1.005, 5.904)
ob_light.rotation_euler = (0.6503, 0.05522, 1.866)
ob_light.lock_rotations_4d = False
ob_light.empty_display_type = 'ARROWS'
ob_light.color = (0.0, 0.0, 0.0, 0.0)
ob_light.lineart.crease_threshold = 0.0
ob_camera.location = (7.359, -6.926, 4.958)
ob_camera.rotation_euler = (1.109, 0.0, 0.8149)
ob_camera.lock_rotations_4d = False
ob_camera.empty_display_type = 'ARROWS'
ob_camera.color = (0.0, 0.0, 0.0, 0.0)
ob_camera.display_type = 'WIRE'
ob_camera.lineart.crease_threshold = 0.0
ob_cylinder_001.location = (0.0, 0.0, 0.0)
ob_cylinder_001.lineart.crease_threshold = 0.0
_vg = ob_cylinder_001.vertex_groups.new(name='OH_Outline_VertexGroup')
_vg.add([0, 1, 2, 3, 4, 5, 6, 7, 8, 9, 10, 11, 12, 13, 14, 15, 16, 17, 18, 19, 20, 21, 22, 23, 24, 25, 26, 27, 28, 29, 30, 31, 32, 33, 34, 35, 36, 37, 38, 39, 40, 41, 42, 43, 44, 45, 46, 47, 48, 49, 50, 51, 52, 53, 54, 55, 56, 57, 58, 59, 60, 61, 62, 63, 64, 65, 66, 67, 68, 69, 70, 71, 72, 73, 74, 75, 76, 77, 78, 79, 80, 81, 82, 83, 84, 85, 86, 87], 1.0, 'REPLACE')
_m = ob_cylinder_001.modifiers.new('OH_OUTLINE', 'SOLIDIFY')
_m.thickness = -0.05
_m.material_offset = 999
_m.vertex_group = 'OH_Outline_VertexGroup'
_m.use_rim = False
_m.use_flip_normals = True
_m.nonmanifold_merge_threshold = 0.0003
ob_cylinder.location = (0.653, -0.3577, 2.029)
ob_cylinder.lineart.crease_threshold = 0.0
ob_cylinder_002.location = (-1.928, 0.2619, 0.1341)
ob_cylinder_002.lineart.crease_threshold = 0.0
ob_cylinder_003.location = (0.0, 0.0, 0.0)
ob_cylinder_003.lineart.crease_threshold = 0.0

# ---- collection membership
col_collection.objects.link(ob_light)
col_collection.objects.link(ob_camera)
col_collection.objects.link(ob_cylinder_001)
col_collection.objects.link(ob_cylinder)
col_collection.objects.link(ob_cylinder_002)
col_collection.objects.link(ob_cylinder_003)

# ---- scene / render settings (as saved in the file)
scene.camera = ob_camera
scene.frame_start = 1; scene.frame_end = 250; scene.frame_set(1)
scene.render.engine = 'BLENDER_EEVEE_NEXT'
scene.cycles.use_denoising = False
scene.cycles.samples = 128
scene.cycles.sampling_pattern = 'TABULATED_SOBOL'
scene.cycles.use_adaptive_sampling = False
scene.cycles.use_light_tree = False
scene.view_settings.view_transform = 'Filmic'
bpy.context.view_layer.update()
